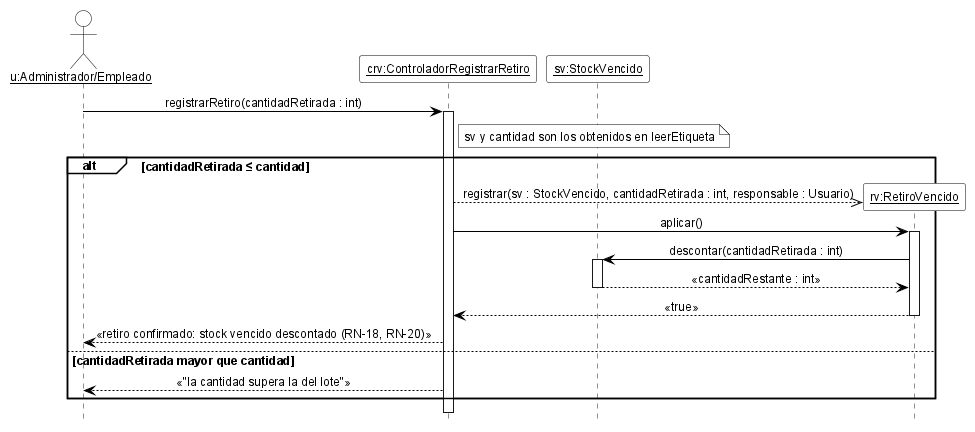

The diagram above was rendered by PlantUML. Its source (embedded in the PNG):
@startuml DSD_CU-07_registrarRetiro
' Diagrama de Secuencia de Diseño (DSD) - CU-07 Registrar retiro de mercadería vencida - registrarRetiro
' Estilo de los ejemplos de la teoría (introducirArticulo / crearNuevaVenta).
hide footbox
skinparam shadowing false
skinparam defaultFontName Arial
skinparam defaultFontSize 12
skinparam sequenceMessageAlign center
skinparam ArrowColor black
skinparam ParticipantBackgroundColor white
skinparam ParticipantBorderColor black
skinparam ActorBackgroundColor white
skinparam ActorBorderColor black
skinparam LifeLineBorderColor black
skinparam LifeLineBackgroundColor white
skinparam SequenceGroupBackgroundColor white
skinparam SequenceGroupBorderColor black
skinparam SequenceGroupHeaderFontColor black
skinparam NoteBackgroundColor white
skinparam NoteBorderColor black

actor "<u>u:Administrador/Empleado</u>" as u
participant "<u>crv:ControladorRegistrarRetiro</u>" as crv
participant "<u>sv:StockVencido</u>" as sv

u -> crv ++ : registrarRetiro(cantidadRetirada : int)
note right of crv : sv y cantidad son los obtenidos en leerEtiqueta
alt cantidadRetirada ≤ cantidad
  create participant "<u>rv:RetiroVencido</u>" as rv
  crv -->> rv : registrar(sv : StockVencido, cantidadRetirada : int, responsable : Usuario)
  crv -> rv ++ : aplicar()
  rv -> sv ++ : descontar(cantidadRetirada : int)
  sv --> rv -- : «cantidadRestante : int»
  rv --> crv -- : «true»
  crv --> u : «retiro confirmado: stock vencido descontado (RN-18, RN-20)»
else cantidadRetirada mayor que cantidad
  crv --> u : «"la cantidad supera la del lote"»
end
deactivate crv

@enduml